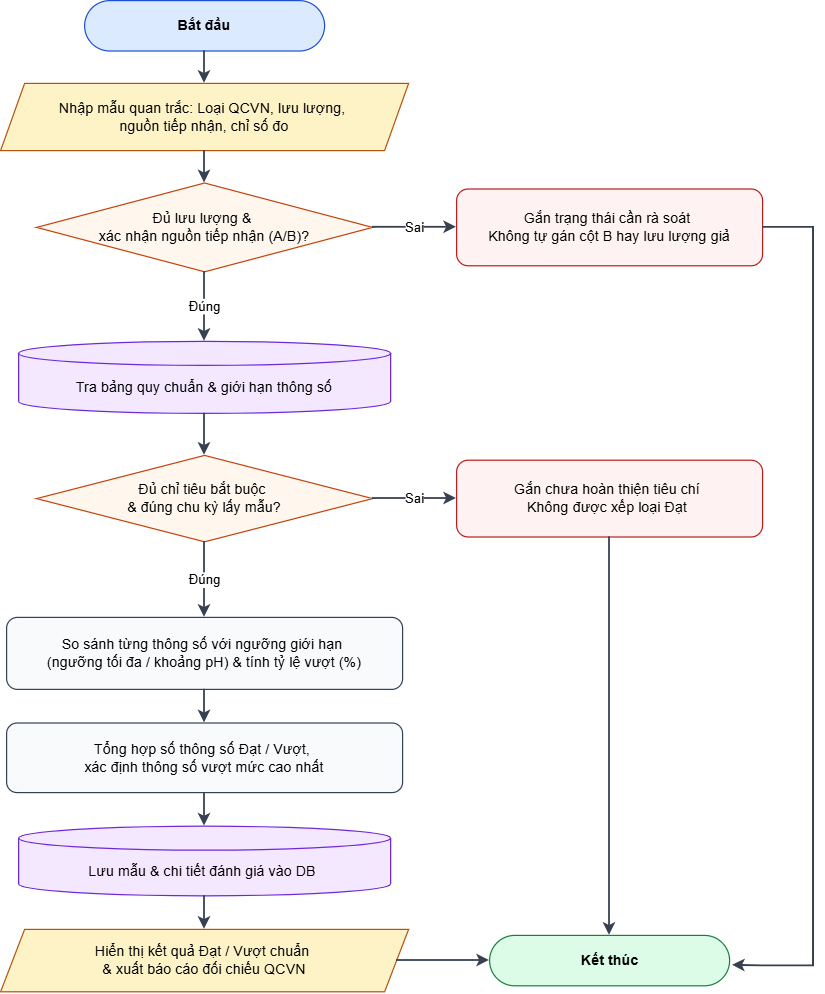

The diagram above was exported from draw.io. Its source (the exported page's mxGraphModel, read from the mxfile embedded in the PNG):
<mxGraphModel dx="1241" dy="754" grid="1" gridSize="10" guides="1" tooltips="1" connect="1" arrows="1" fold="1" page="1" pageScale="1" pageWidth="960" pageHeight="920" math="0" shadow="0">
  <root>
    <mxCell id="0" />
    <mxCell id="1" parent="0" />
    <mxCell id="2" parent="1" style="rounded=1;arcSize=50;whiteSpace=wrap;html=1;fontStyle=1;fillColor=#DBEAFE;strokeColor=#1D4ED8;" value="Bắt đầu" vertex="1">
      <mxGeometry height="42" width="200" x="350" y="76" as="geometry" />
    </mxCell>
    <mxCell id="3" parent="1" style="shape=parallelogram;perimeter=parallelogramPerimeter;whiteSpace=wrap;html=1;fixedSize=1;fillColor=#FEF3C7;strokeColor=#B45309;" value="Nhập mẫu quan trắc: Loại QCVN, lưu lượng,&amp;nbsp;&lt;div&gt;nguồn tiếp nhận, chỉ số đo&lt;/div&gt;" vertex="1">
      <mxGeometry height="56" width="340" x="280" y="145" as="geometry" />
    </mxCell>
    <mxCell id="4" parent="1" style="rhombus;whiteSpace=wrap;html=1;fillColor=#FFF7ED;strokeColor=#C2410C;" value="Đủ lưu lượng &amp;amp;&amp;nbsp;&lt;div&gt;xác nhận nguồn tiếp nhận (A/B)?&lt;/div&gt;" vertex="1">
      <mxGeometry height="74" width="280" x="310" y="228" as="geometry" />
    </mxCell>
    <mxCell id="5" parent="1" style="rounded=1;whiteSpace=wrap;html=1;fillColor=#FEF2F2;strokeColor=#B91C1C;" value="Gắn trạng thái cần rà soát&amp;nbsp;&lt;div&gt;Không tự gán cột B hay lưu lượng giả&lt;/div&gt;" vertex="1">
      <mxGeometry height="64" width="255" x="660" y="233" as="geometry" />
    </mxCell>
    <mxCell id="6" parent="1" style="shape=cylinder3;whiteSpace=wrap;html=1;boundedLbl=1;size=10;fillColor=#F3E8FF;strokeColor=#6D28D9;" value="Tra bảng quy chuẩn &amp;amp; giới hạn thông số" vertex="1">
      <mxGeometry height="60" width="310" x="295" y="360" as="geometry" />
    </mxCell>
    <mxCell id="7" parent="1" style="rhombus;whiteSpace=wrap;html=1;fillColor=#FFF7ED;strokeColor=#C2410C;" value="Đủ chỉ tiêu bắt buộc&amp;nbsp;&lt;div&gt;&amp;amp; đúng chu kỳ lấy mẫu?&lt;/div&gt;" vertex="1">
      <mxGeometry height="72" width="280" x="310" y="455" as="geometry" />
    </mxCell>
    <mxCell id="8" parent="1" style="rounded=1;whiteSpace=wrap;html=1;fillColor=#FEF2F2;strokeColor=#B91C1C;" value="Gắn chưa hoàn thiện tiêu chí&amp;nbsp;&lt;div&gt;Không được xếp loại Đạt&amp;nbsp;&lt;/div&gt;" vertex="1">
      <mxGeometry height="64" width="255" x="660" y="459" as="geometry" />
    </mxCell>
    <mxCell id="9" parent="1" style="rounded=1;whiteSpace=wrap;html=1;fillColor=#F8FAFC;strokeColor=#334155;" value="So sánh từng thông số với ngưỡng giới hạn&amp;nbsp;&lt;div&gt;(ngưỡng tối đa / khoảng pH) &amp;amp; tính tỷ lệ vượt (%)&lt;/div&gt;" vertex="1">
      <mxGeometry height="60" width="330" x="285" y="590" as="geometry" />
    </mxCell>
    <mxCell id="10" parent="1" style="rounded=1;whiteSpace=wrap;html=1;fillColor=#F8FAFC;strokeColor=#334155;" value="Tổng hợp số thông số Đạt / Vượt,&amp;nbsp;&lt;div&gt;xác định thông số vượt mức cao nhất&lt;/div&gt;" vertex="1">
      <mxGeometry height="58" width="330" x="285" y="678" as="geometry" />
    </mxCell>
    <mxCell id="11" parent="1" style="shape=cylinder3;whiteSpace=wrap;html=1;boundedLbl=1;size=10;fillColor=#F3E8FF;strokeColor=#6D28D9;" value="Lưu mẫu &amp;amp; chi tiết đánh giá vào DB&amp;nbsp;" vertex="1">
      <mxGeometry height="58" width="310" x="295" y="764" as="geometry" />
    </mxCell>
    <mxCell id="12" parent="1" style="shape=parallelogram;perimeter=parallelogramPerimeter;whiteSpace=wrap;html=1;fixedSize=1;fillColor=#FEF3C7;strokeColor=#B45309;" value="Hiển thị kết quả Đạt / Vượt chuẩn&amp;nbsp;&lt;div&gt;&amp;amp; xuất báo cáo đối chiếu QCVN&lt;/div&gt;" vertex="1">
      <mxGeometry height="52" width="340" x="280" y="850" as="geometry" />
    </mxCell>
    <mxCell id="13" parent="1" style="rounded=1;arcSize=50;whiteSpace=wrap;html=1;fontStyle=1;fillColor=#DCFCE7;strokeColor=#15803D;" value="Kết thúc" vertex="1">
      <mxGeometry height="42" width="200" x="687.5" y="855" as="geometry" />
    </mxCell>
    <mxCell id="14" edge="1" parent="1" source="2" style="edgeStyle=orthogonalEdgeStyle;rounded=0;html=1;strokeColor=#374151;strokeWidth=1.5;" target="3" value="">
      <mxGeometry relative="1" as="geometry" />
    </mxCell>
    <mxCell id="15" edge="1" parent="1" source="3" style="edgeStyle=orthogonalEdgeStyle;rounded=0;html=1;strokeColor=#374151;strokeWidth=1.5;" target="4" value="">
      <mxGeometry relative="1" as="geometry" />
    </mxCell>
    <mxCell id="16" edge="1" parent="1" source="4" style="edgeStyle=orthogonalEdgeStyle;rounded=0;html=1;strokeColor=#374151;strokeWidth=1.5;" target="6" value="Đúng">
      <mxGeometry relative="1" as="geometry" />
    </mxCell>
    <mxCell id="17" edge="1" parent="1" source="4" style="edgeStyle=orthogonalEdgeStyle;rounded=0;html=1;strokeColor=#374151;strokeWidth=1.5;" target="5" value="Sai">
      <mxGeometry relative="1" as="geometry" />
    </mxCell>
    <mxCell id="18" edge="1" parent="1" source="5" style="edgeStyle=orthogonalEdgeStyle;rounded=0;html=1;strokeColor=#374151;strokeWidth=1.5;exitX=1;exitY=0.5;exitDx=0;exitDy=0;" value="">
      <mxGeometry relative="1" x="0.1454" as="geometry">
        <Array as="points">
          <mxPoint x="957.5" y="265" />
          <mxPoint x="957.5" y="880.5" />
          <mxPoint x="915" y="880.5" />
        </Array>
        <mxPoint x="942.5000000000002" y="265" as="sourcePoint" />
        <mxPoint x="890" y="880" as="targetPoint" />
      </mxGeometry>
    </mxCell>
    <mxCell id="19" edge="1" parent="1" source="6" style="edgeStyle=orthogonalEdgeStyle;rounded=0;html=1;strokeColor=#374151;strokeWidth=1.5;" target="7" value="">
      <mxGeometry relative="1" as="geometry" />
    </mxCell>
    <mxCell id="20" edge="1" parent="1" source="7" style="edgeStyle=orthogonalEdgeStyle;rounded=0;html=1;strokeColor=#374151;strokeWidth=1.5;" target="9" value="Đúng">
      <mxGeometry relative="1" as="geometry" />
    </mxCell>
    <mxCell id="21" edge="1" parent="1" source="7" style="edgeStyle=orthogonalEdgeStyle;rounded=0;html=1;strokeColor=#374151;strokeWidth=1.5;" target="8" value="Sai">
      <mxGeometry relative="1" as="geometry" />
    </mxCell>
    <mxCell id="22" edge="1" parent="1" source="8" style="edgeStyle=orthogonalEdgeStyle;rounded=0;html=1;strokeColor=#374151;strokeWidth=1.5;exitX=0.5;exitY=1;exitDx=0;exitDy=0;entryX=0.5;entryY=0;entryDx=0;entryDy=0;" target="13" value="">
      <mxGeometry relative="1" x="0.0026" as="geometry" />
    </mxCell>
    <mxCell id="23" edge="1" parent="1" source="9" style="edgeStyle=orthogonalEdgeStyle;rounded=0;html=1;strokeColor=#374151;strokeWidth=1.5;" target="10" value="">
      <mxGeometry relative="1" as="geometry" />
    </mxCell>
    <mxCell id="24" edge="1" parent="1" source="10" style="edgeStyle=orthogonalEdgeStyle;rounded=0;html=1;strokeColor=#374151;strokeWidth=1.5;" target="11" value="">
      <mxGeometry relative="1" as="geometry" />
    </mxCell>
    <mxCell id="25" edge="1" parent="1" source="11" style="edgeStyle=orthogonalEdgeStyle;rounded=0;html=1;strokeColor=#374151;strokeWidth=1.5;" target="12" value="">
      <mxGeometry relative="1" as="geometry" />
    </mxCell>
    <mxCell id="26" edge="1" parent="1" source="12" style="edgeStyle=orthogonalEdgeStyle;rounded=0;html=1;strokeColor=#374151;strokeWidth=1.5;" target="13" value="">
      <mxGeometry relative="1" as="geometry" />
    </mxCell>
  </root>
</mxGraphModel>